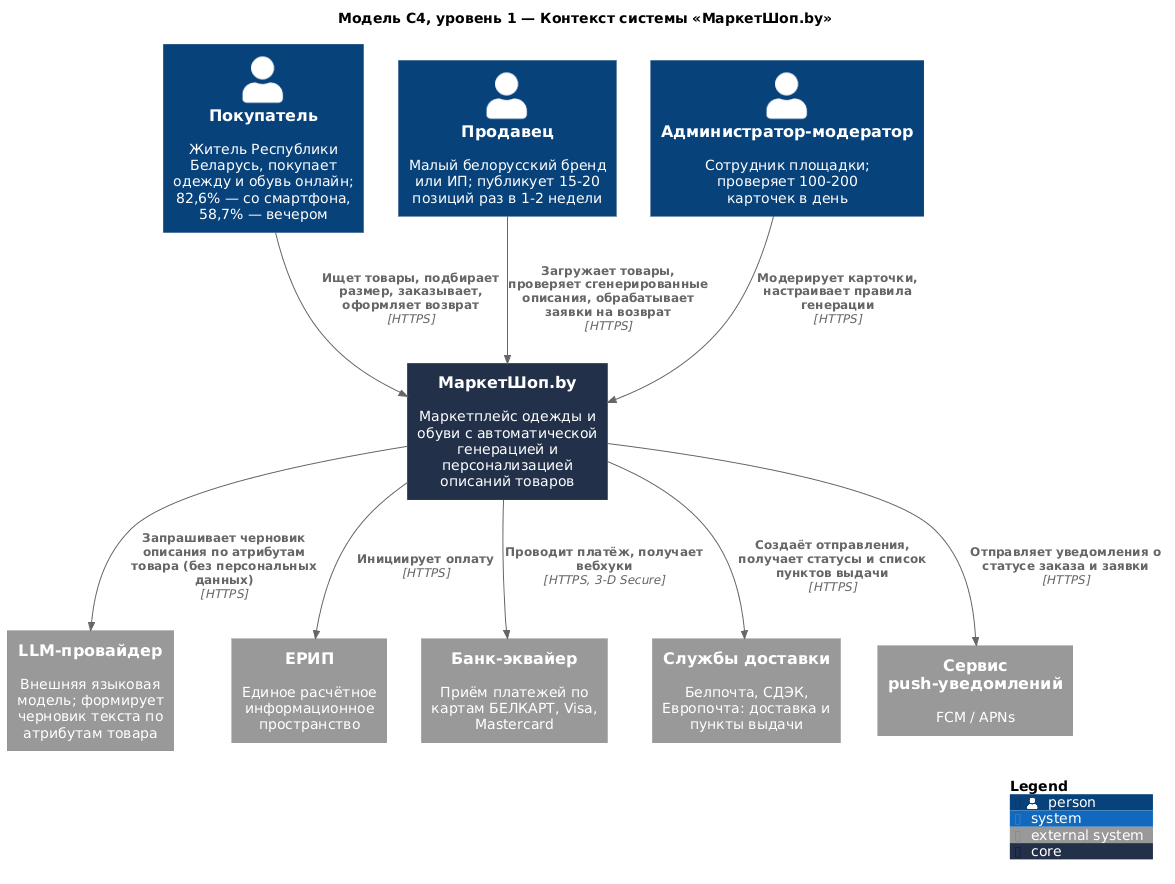

The diagram above was rendered by PlantUML. Its source (embedded in the PNG):
@startuml
' Задание 7. C4 Model. Уровень 1: Контекст системы
!include <C4/C4_Context>

title Модель C4, уровень 1 — Контекст системы «МаркетШоп.by»

AddElementTag("core", $bgColor="#22304A", $fontColor="#FFFFFF", $borderColor="#101C2E")

Person(buyer, "Покупатель", "Житель Республики Беларусь, покупает одежду и обувь онлайн; 82,6% — со смартфона, 58,7% — вечером")
Person(seller, "Продавец", "Малый белорусский бренд или ИП; публикует 15-20 позиций раз в 1-2 недели")
Person(admin, "Администратор-модератор", "Сотрудник площадки; проверяет 100-200 карточек в день")

System(marketshop, "МаркетШоп.by", "Маркетплейс одежды и обуви с автоматической генерацией и персонализацией описаний товаров", $tags="core")

System_Ext(llm, "LLM-провайдер", "Внешняя языковая модель; формирует черновик текста по атрибутам товара")
System_Ext(erip, "ЕРИП", "Единое расчётное информационное пространство")
System_Ext(acquirer, "Банк-эквайер", "Приём платежей по картам БЕЛКАРТ, Visa, Mastercard")
System_Ext(delivery, "Службы доставки", "Белпочта, СДЭК, Европочта: доставка и пункты выдачи")
System_Ext(push, "Сервис push-уведомлений", "FCM / APNs")

Rel(buyer, marketshop, "Ищет товары, подбирает размер, заказывает, оформляет возврат", "HTTPS")
Rel(seller, marketshop, "Загружает товары, проверяет сгенерированные описания, обрабатывает заявки на возврат", "HTTPS")
Rel(admin, marketshop, "Модерирует карточки, настраивает правила генерации", "HTTPS")

Rel(marketshop, llm, "Запрашивает черновик описания по атрибутам товара (без персональных данных)", "HTTPS")
Rel(marketshop, erip, "Инициирует оплату", "HTTPS")
Rel(marketshop, acquirer, "Проводит платёж, получает вебхуки", "HTTPS, 3-D Secure")
Rel(marketshop, delivery, "Создаёт отправления, получает статусы и список пунктов выдачи", "HTTPS")
Rel(marketshop, push, "Отправляет уведомления о статусе заказа и заявки", "HTTPS")

SHOW_LEGEND()
@enduml